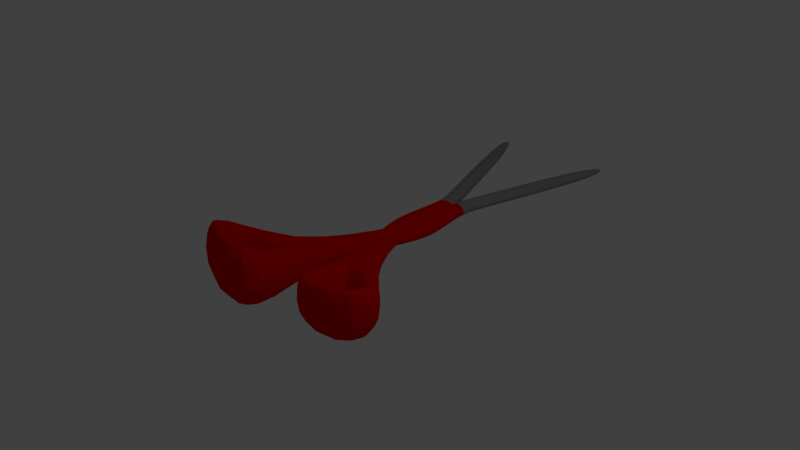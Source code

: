 # Source: Scizzoropen.blend  (saved by Blender 2.79.0; exported with 4.5.12 LTS)
import bpy
from mathutils import Matrix  # noqa: F401  (used for matrix-valued properties, if any)

bpy.ops.wm.read_factory_settings(use_empty=True)
scene = bpy.context.scene
scene.name = 'Scene'

# ---- collections
col_collection_1 = bpy.data.collections.new('Collection 1'); scene.collection.children.link(col_collection_1)

# ---- materials (node trees are filled in below, after node groups)
mat_material = bpy.data.materials.new('Material')
mat_material.alpha_threshold = 0.0
mat_material.use_transparent_shadow = False
mat_material.diffuse_color = (0.8, 0.0, 0.0004684, 1.0)
mat_material.roughness = 0.5
mat_material.line_color = (0.0, 0.0, 0.0, 1.0)
mat_material_001 = bpy.data.materials.new('Material.001')
mat_material_001.alpha_threshold = 0.0
mat_material_001.use_transparent_shadow = False
mat_material_001.diffuse_color = (0.281, 0.281, 0.281, 1.0)
mat_material_001.roughness = 0.5

# ---- material node trees

# ---- world
world_world = bpy.data.worlds.new('World'); scene.world = world_world
world_world.color = (0.05088, 0.05088, 0.05088)
world_world.use_sun_shadow = False
world_world.sun_shadow_jitter_overblur = 0.0
world_world.cycles.sampling_method = 'MANUAL'

# ---- cameras
cam_camera = bpy.data.cameras.new('Camera')
cam_camera.clip_end = 100.0
cam_camera.lens = 35.0
cam_camera.sensor_width = 32.0
cam_camera.sensor_height = 18.0
cam_camera.ortho_scale = 7.314
cam_camera.dof.focus_distance = 0.0
cam_camera.dof.aperture_fstop = 128.0

# ---- lights
light_lamp = bpy.data.lights.new('Lamp', 'POINT')
light_lamp.transmission_factor = 0.0
light_lamp.cutoff_distance = 30.0
light_lamp.energy = 100.0
light_lamp.shadow_buffer_clip_start = 1.001
light_lamp.shadow_soft_size = 0.1
light_lamp.shadow_maximum_resolution = 0.006
light_lamp.use_absolute_resolution = True

# ---- meshes
me_cube = bpy.data.meshes.new('Cube')
me_cube.from_pydata([(-1.113, 0.9789, -0.9916), (-0.3622, -0.875, -1.0), (-0.6095, -0.975, -1.008), (-1.36, 0.8789, -0.9999), (-1.117, 0.9763, -0.8222), (-0.3668, -0.8776, -0.8307), (-0.6141, -0.9776, -0.8389), (-1.364, 0.8762, -0.8305), (-1.378, 1.351, -0.9265), (-1.431, 1.33, -0.9283), (-1.379, 1.35, -0.8901), (-1.432, 1.329, -0.8919), (-0.2083, -1.255, -1.002), (-0.4556, -1.355, -1.01), (-0.2129, -1.258, -0.8324), (-0.4602, -1.358, -0.8406), (0.4641, 1.076, -1.026), (0.06218, -0.8835, -1.012), (-0.1992, -0.8299, -1.008), (0.2027, 1.129, -1.022), (0.4668, 1.076, -0.8562), (0.06491, -0.8829, -0.8424), (-0.1965, -0.8292, -0.8384), (0.2054, 1.13, -0.8522), (0.4519, 1.533, -0.9606), (0.3959, 1.544, -0.9597), (0.4525, 1.533, -0.9242), (0.3964, 1.544, -0.9233), (-0.02023, -1.285, -1.009), (-0.2816, -1.232, -1.005), (-0.0175, -1.285, -0.8396), (-0.2789, -1.231, -0.8356), (-0.1377, -1.867, -1.034), (-0.4859, -2.008, -1.045), (-0.1442, -1.871, -0.795), (-0.4923, -2.012, -0.8067), (0.1271, -1.909, -1.044), (-0.2409, -1.834, -1.038), (0.131, -1.908, -0.8052), (-0.2371, -1.833, -0.7996), (-0.09272, -2.359, -1.033), (-0.4409, -2.5, -1.045), (-0.09919, -2.363, -0.7944), (-0.4473, -2.504, -0.806), (0.1721, -2.402, -1.043), (-0.1959, -2.326, -1.038), (0.176, -2.401, -0.8045), (-0.1921, -2.325, -0.7989), (0.3619, -3.483, -1.038), (0.01372, -3.623, -1.05), (0.3249, -3.742, -0.7268), (0.2806, -3.759, -0.7283), (2.109, -4.505, -1.386), (0.4015, -5.196, -1.443), (1.564, -4.488, -0.3071), (0.5415, -4.902, -0.3413), (-0.4471, -3.831, -1.047), (-0.8151, -3.755, -1.041), (-0.72, -4.141, -0.6249), (-0.6743, -4.151, -0.6256), (0.27, -5.321, -1.695), (-2.08, -4.838, -1.659), (-0.3899, -4.806, -0.3402), (-1.231, -4.633, -0.3273), (-0.4432, -3.83, -0.8081), (-0.8113, -3.754, -0.8024), (0.2945, -5.315, -0.1718), (-2.055, -4.833, -0.1358), (-0.72, -4.141, -1.418), (-0.6743, -4.151, -1.418), (-0.3899, -4.806, -1.133), (-1.231, -4.633, -1.12), (0.3554, -3.486, -0.7995), (0.007243, -3.627, -0.8111), (2.077, -4.523, -0.2164), (0.3697, -5.214, -0.2734), (0.3992, -3.886, -1.203), (0.3549, -3.904, -1.205), (1.639, -4.632, -0.7833), (0.6158, -5.046, -0.8175)], [], [(0, 1, 2, 3), (4, 7, 6, 5), (0, 4, 5, 1), (6, 2, 13, 15), (2, 6, 7, 3), (4, 0, 8, 10), (10, 8, 9, 11), (7, 4, 10, 11), (3, 7, 11, 9), (0, 3, 9, 8), (29, 28, 36, 37), (1, 5, 14, 12), (2, 1, 12, 13), (5, 6, 15, 14), (16, 17, 18, 19), (20, 23, 22, 21), (16, 20, 21, 17), (22, 18, 29, 31), (18, 22, 23, 19), (20, 16, 24, 26), (26, 24, 25, 27), (23, 20, 26, 27), (19, 23, 27, 25), (16, 19, 25, 24), (31, 29, 37, 39), (17, 21, 30, 28), (18, 17, 28, 29), (21, 22, 31, 30), (34, 35, 43, 42), (36, 38, 46, 44), (15, 13, 33, 35), (13, 12, 32, 33), (30, 31, 39, 38), (28, 30, 38, 36), (14, 15, 35, 34), (12, 14, 34, 32), (41, 40, 48, 49), (46, 47, 65, 64), (32, 34, 42, 40), (39, 37, 45, 47), (37, 36, 44, 45), (35, 33, 41, 43), (33, 32, 40, 41), (38, 39, 47, 46), (73, 49, 53, 75), (42, 43, 73, 72), (40, 42, 72, 48), (43, 41, 49, 73), (52, 74, 75, 53), (49, 48, 52, 53), (51, 55, 79, 77), (48, 72, 74, 52), (56, 64, 66, 60), (44, 46, 64, 56), (47, 45, 57, 65), (45, 44, 56, 57), (60, 66, 67, 61), (65, 57, 61, 67), (57, 56, 60, 61), (59, 63, 71, 69), (59, 58, 64, 65), (62, 63, 67, 66), (58, 62, 66, 64), (63, 59, 65, 67), (68, 69, 71, 70), (63, 62, 70, 71), (62, 58, 68, 70), (58, 59, 69, 68), (51, 50, 72, 73), (54, 55, 75, 74), (55, 51, 73, 75), (50, 54, 74, 72), (76, 77, 79, 78), (50, 51, 77, 76), (54, 50, 76, 78), (55, 54, 78, 79)])
me_cube.polygons.foreach_set('material_index', [1, 1, 1, 1, 1, 1, 1, 1, 1, 1, 0, 1, 1, 1, 1, 1, 1, 1, 1, 1, 1, 1, 1, 1, 0, 1, 1, 1, 0, 0, 0, 0, 0, 0, 0, 0, 0, 0, 0, 0, 0, 0, 0, 0, 0, 0, 0, 0, 0, 0, 0, 0, 0, 0, 0, 0, 0, 0, 0, 0, 0, 0, 0, 0, 0, 0, 0, 0, 0, 0, 0, 0, 0, 0, 0, 0])
me_cube.materials.append(mat_material)
me_cube.materials.append(mat_material_001)
me_cube.use_remesh_preserve_volume = False
me_cube.use_remesh_preserve_attributes = False
me_cube.use_mirror_vertex_groups = False
me_cube.update()

# ---- objects
ob_cube = bpy.data.objects.new('Cube', me_cube)
ob_lamp = bpy.data.objects.new('Lamp', light_lamp)
ob_camera = bpy.data.objects.new('Camera', cam_camera)

# ---- transforms, parenting, visibility, modifiers, constraints
ob_cube.location = (-0.2651, 3.389, 0.7394)
ob_cube.lock_rotations_4d = False
ob_cube.empty_display_type = 'ARROWS'
ob_cube.lineart.crease_threshold = 0.0
_m = ob_cube.modifiers.new('Subsurf', 'SUBSURF')
_m.uv_smooth = 'PRESERVE_CORNERS'
_m.quality = 2
_m.levels = 3
_m.show_only_control_edges = False
ob_lamp.location = (4.076, 1.005, 5.904)
ob_lamp.rotation_euler = (0.6503, 0.05522, 1.866)
ob_lamp.lock_rotations_4d = False
ob_lamp.empty_display_type = 'ARROWS'
ob_lamp.color = (0.0, 0.0, 0.0, 0.0)
ob_lamp.lineart.crease_threshold = 0.0
ob_camera.location = (7.481, -6.508, 5.344)
ob_camera.rotation_euler = (1.109, 0.0, 0.8149)
ob_camera.lock_rotations_4d = False
ob_camera.empty_display_type = 'ARROWS'
ob_camera.color = (0.0, 0.0, 0.0, 0.0)
ob_camera.display_type = 'WIRE'
ob_camera.lineart.crease_threshold = 0.0

# ---- collection membership
col_collection_1.objects.link(ob_cube)
col_collection_1.objects.link(ob_lamp)
col_collection_1.objects.link(ob_camera)

# ---- scene / render settings (as saved in the file)
scene.camera = ob_camera
scene.frame_start = 1; scene.frame_end = 250; scene.frame_set(1)
scene.render.engine = 'BLENDER_EEVEE_NEXT'
scene.render.resolution_percentage = 50
scene.render.dither_intensity = 0.0
scene.cycles.use_denoising = False
scene.cycles.samples = 128
scene.cycles.sampling_pattern = 'TABULATED_SOBOL'
scene.cycles.use_adaptive_sampling = False
scene.cycles.use_light_tree = False
scene.cycles.blur_glossy = 0.0
scene.cycles.sample_clamp_indirect = 0.0
scene.view_settings.view_transform = 'Standard'
bpy.context.view_layer.update()
